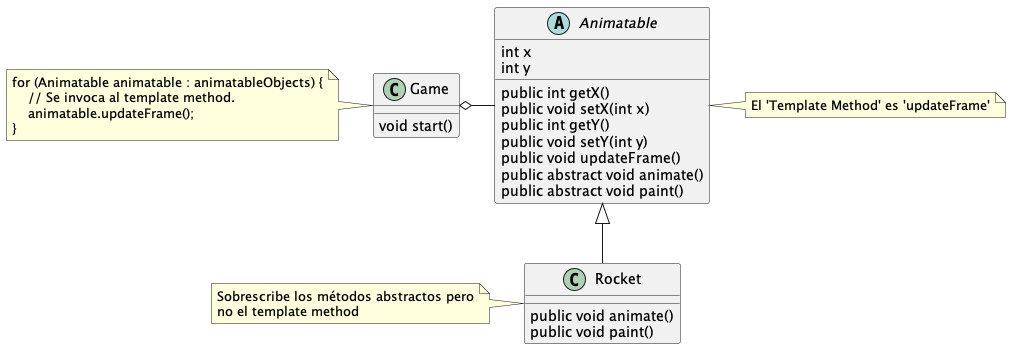

The diagram above was rendered by PlantUML. Its source (embedded in the PNG):
@startuml

abstract class Animatable {
    int x
    int y
    public int getX()
    public void setX(int x)
    public int getY()
    public void setY(int y)
    public void updateFrame()
    public abstract void animate()
    public abstract void paint()
}

note "El 'Template Method' es 'updateFrame'" as noteAnimatable
noteAnimatable .l. Animatable

class Rocket extends Animatable {
    public void animate()
    public void paint()
}

note "Sobrescribe los métodos abstractos pero\nno el template method" as noteRocket
noteRocket . Rocket

class Game {
    void start()
}

note "for (Animatable animatable : animatableObjects) {\n    // Se invoca al template method.\n    animatable.updateFrame();\n}" as noteGame
noteGame . Game

Game o- Animatable

@enduml